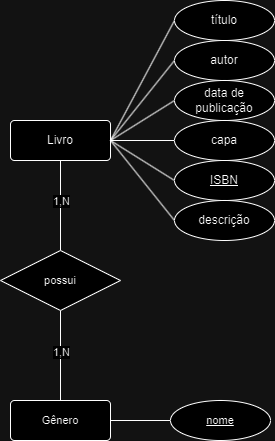

The diagram above was exported from draw.io. Its source (the exported page's mxGraphModel, read from the mxfile embedded in the PNG):
<mxGraphModel dx="1259" dy="686" grid="1" gridSize="10" guides="1" tooltips="1" connect="1" arrows="1" fold="1" page="1" pageScale="1" pageWidth="827" pageHeight="1169" math="0" shadow="0">
  <root>
    <mxCell id="0" />
    <mxCell id="1" parent="0" />
    <mxCell id="3HnmPmNSjK6WqQdK4h8K-1" style="edgeStyle=none;shape=connector;rounded=0;orthogonalLoop=1;jettySize=auto;html=1;exitX=1;exitY=0.5;exitDx=0;exitDy=0;entryX=0;entryY=0.5;entryDx=0;entryDy=0;strokeColor=default;align=center;verticalAlign=middle;fontFamily=Helvetica;fontSize=11;fontColor=default;labelBackgroundColor=default;endArrow=none;endFill=0;" parent="1" source="cgqMEFselCZ3bz55RrJj-1" target="cgqMEFselCZ3bz55RrJj-6" edge="1">
      <mxGeometry relative="1" as="geometry" />
    </mxCell>
    <mxCell id="a92ZbzKNsax6wsC_TVqP-2" style="edgeStyle=none;shape=connector;rounded=0;orthogonalLoop=1;jettySize=auto;html=1;exitX=0.5;exitY=1;exitDx=0;exitDy=0;strokeColor=default;align=center;verticalAlign=middle;fontFamily=Helvetica;fontSize=11;fontColor=default;labelBackgroundColor=default;endArrow=none;endFill=0;" parent="1" source="cgqMEFselCZ3bz55RrJj-1" target="ASfJlbX6ukkWAs34MCtf-5" edge="1">
      <mxGeometry relative="1" as="geometry" />
    </mxCell>
    <mxCell id="a92ZbzKNsax6wsC_TVqP-4" value="1,N" style="edgeLabel;html=1;align=center;verticalAlign=middle;resizable=0;points=[];fontFamily=Helvetica;fontSize=11;fontColor=default;labelBackgroundColor=default;" parent="a92ZbzKNsax6wsC_TVqP-2" connectable="0" vertex="1">
      <mxGeometry x="-0.649" y="-1" relative="1" as="geometry">
        <mxPoint x="1" y="24" as="offset" />
      </mxGeometry>
    </mxCell>
    <mxCell id="cgqMEFselCZ3bz55RrJj-1" value="Livro" style="rounded=1;arcSize=10;whiteSpace=wrap;html=1;align=center;" parent="1" vertex="1">
      <mxGeometry x="150" y="320" width="100" height="40" as="geometry" />
    </mxCell>
    <mxCell id="3HnmPmNSjK6WqQdK4h8K-2" style="edgeStyle=none;shape=connector;rounded=0;orthogonalLoop=1;jettySize=auto;html=1;exitX=0;exitY=0.5;exitDx=0;exitDy=0;entryX=1;entryY=0.5;entryDx=0;entryDy=0;strokeColor=default;align=center;verticalAlign=middle;fontFamily=Helvetica;fontSize=11;fontColor=default;labelBackgroundColor=default;endArrow=none;endFill=0;" parent="1" source="cgqMEFselCZ3bz55RrJj-2" target="cgqMEFselCZ3bz55RrJj-1" edge="1">
      <mxGeometry relative="1" as="geometry" />
    </mxCell>
    <mxCell id="cgqMEFselCZ3bz55RrJj-2" value="autor" style="ellipse;whiteSpace=wrap;html=1;align=center;" parent="1" vertex="1">
      <mxGeometry x="314" y="240" width="100" height="40" as="geometry" />
    </mxCell>
    <mxCell id="3HnmPmNSjK6WqQdK4h8K-3" style="edgeStyle=none;shape=connector;rounded=0;orthogonalLoop=1;jettySize=auto;html=1;exitX=0;exitY=0.5;exitDx=0;exitDy=0;entryX=1;entryY=0.5;entryDx=0;entryDy=0;strokeColor=default;align=center;verticalAlign=middle;fontFamily=Helvetica;fontSize=11;fontColor=default;labelBackgroundColor=default;endArrow=none;endFill=0;" parent="1" source="cgqMEFselCZ3bz55RrJj-3" target="cgqMEFselCZ3bz55RrJj-1" edge="1">
      <mxGeometry relative="1" as="geometry" />
    </mxCell>
    <mxCell id="cgqMEFselCZ3bz55RrJj-3" value="título" style="ellipse;whiteSpace=wrap;html=1;align=center;" parent="1" vertex="1">
      <mxGeometry x="314" y="200" width="100" height="40" as="geometry" />
    </mxCell>
    <mxCell id="cgqMEFselCZ3bz55RrJj-6" value="data de publicação" style="ellipse;whiteSpace=wrap;html=1;align=center;" parent="1" vertex="1">
      <mxGeometry x="314" y="280" width="100" height="40" as="geometry" />
    </mxCell>
    <mxCell id="3HnmPmNSjK6WqQdK4h8K-5" style="edgeStyle=none;shape=connector;rounded=0;orthogonalLoop=1;jettySize=auto;html=1;exitX=0;exitY=0.5;exitDx=0;exitDy=0;entryX=1;entryY=0.5;entryDx=0;entryDy=0;strokeColor=default;align=center;verticalAlign=middle;fontFamily=Helvetica;fontSize=11;fontColor=default;labelBackgroundColor=default;endArrow=none;endFill=0;" parent="1" source="cgqMEFselCZ3bz55RrJj-7" target="cgqMEFselCZ3bz55RrJj-1" edge="1">
      <mxGeometry relative="1" as="geometry" />
    </mxCell>
    <mxCell id="cgqMEFselCZ3bz55RrJj-7" value="&lt;u&gt;ISBN&lt;/u&gt;" style="ellipse;whiteSpace=wrap;html=1;align=center;" parent="1" vertex="1">
      <mxGeometry x="314" y="360" width="100" height="40" as="geometry" />
    </mxCell>
    <mxCell id="3HnmPmNSjK6WqQdK4h8K-4" value="" style="edgeStyle=none;shape=connector;rounded=0;orthogonalLoop=1;jettySize=auto;html=1;strokeColor=default;align=center;verticalAlign=middle;fontFamily=Helvetica;fontSize=11;fontColor=default;labelBackgroundColor=default;endArrow=none;endFill=0;entryX=1;entryY=0.5;entryDx=0;entryDy=0;exitX=0;exitY=0.5;exitDx=0;exitDy=0;" parent="1" source="cgqMEFselCZ3bz55RrJj-8" target="cgqMEFselCZ3bz55RrJj-1" edge="1">
      <mxGeometry relative="1" as="geometry" />
    </mxCell>
    <mxCell id="cgqMEFselCZ3bz55RrJj-8" value="capa" style="ellipse;whiteSpace=wrap;html=1;align=center;" parent="1" vertex="1">
      <mxGeometry x="314" y="320" width="100" height="40" as="geometry" />
    </mxCell>
    <mxCell id="JPq0s-qMuukTg_AM19Rk-2" style="edgeStyle=none;shape=connector;rounded=0;orthogonalLoop=1;jettySize=auto;html=1;exitX=0;exitY=0.5;exitDx=0;exitDy=0;entryX=1;entryY=0.5;entryDx=0;entryDy=0;strokeColor=default;align=center;verticalAlign=middle;fontFamily=Helvetica;fontSize=11;fontColor=default;labelBackgroundColor=default;endArrow=none;endFill=0;" parent="1" source="JPq0s-qMuukTg_AM19Rk-1" target="cgqMEFselCZ3bz55RrJj-1" edge="1">
      <mxGeometry relative="1" as="geometry" />
    </mxCell>
    <mxCell id="JPq0s-qMuukTg_AM19Rk-1" value="descrição" style="ellipse;whiteSpace=wrap;html=1;align=center;" parent="1" vertex="1">
      <mxGeometry x="314" y="400" width="100" height="40" as="geometry" />
    </mxCell>
    <mxCell id="ASfJlbX6ukkWAs34MCtf-4" style="edgeStyle=none;shape=connector;rounded=0;orthogonalLoop=1;jettySize=auto;html=1;exitX=1;exitY=0.5;exitDx=0;exitDy=0;strokeColor=default;align=center;verticalAlign=middle;fontFamily=Helvetica;fontSize=11;fontColor=default;labelBackgroundColor=default;endArrow=none;endFill=0;entryX=0;entryY=0.5;entryDx=0;entryDy=0;" parent="1" source="ASfJlbX6ukkWAs34MCtf-2" target="D22hx7wvBnQpzBCsMptc-2" edge="1">
      <mxGeometry relative="1" as="geometry">
        <mxPoint x="314" y="620" as="targetPoint" />
      </mxGeometry>
    </mxCell>
    <mxCell id="ASfJlbX6ukkWAs34MCtf-2" value="Gênero" style="rounded=1;arcSize=10;whiteSpace=wrap;html=1;align=center;fontFamily=Helvetica;fontSize=11;fontColor=default;labelBackgroundColor=default;" parent="1" vertex="1">
      <mxGeometry x="150" y="600" width="100" height="40" as="geometry" />
    </mxCell>
    <mxCell id="a92ZbzKNsax6wsC_TVqP-3" style="edgeStyle=none;shape=connector;rounded=0;orthogonalLoop=1;jettySize=auto;html=1;exitX=0.5;exitY=1;exitDx=0;exitDy=0;strokeColor=default;align=center;verticalAlign=middle;fontFamily=Helvetica;fontSize=11;fontColor=default;labelBackgroundColor=default;endArrow=none;endFill=0;" parent="1" source="ASfJlbX6ukkWAs34MCtf-5" target="ASfJlbX6ukkWAs34MCtf-2" edge="1">
      <mxGeometry relative="1" as="geometry" />
    </mxCell>
    <mxCell id="a92ZbzKNsax6wsC_TVqP-5" value="1,N" style="edgeLabel;html=1;align=center;verticalAlign=middle;resizable=0;points=[];fontFamily=Helvetica;fontSize=11;fontColor=default;labelBackgroundColor=default;" parent="a92ZbzKNsax6wsC_TVqP-3" connectable="0" vertex="1">
      <mxGeometry x="0.6153" y="3" relative="1" as="geometry">
        <mxPoint x="-3" y="-32" as="offset" />
      </mxGeometry>
    </mxCell>
    <mxCell id="ASfJlbX6ukkWAs34MCtf-5" value="possui" style="shape=rhombus;perimeter=rhombusPerimeter;whiteSpace=wrap;html=1;align=center;fontFamily=Helvetica;fontSize=11;fontColor=default;labelBackgroundColor=default;" parent="1" vertex="1">
      <mxGeometry x="140" y="450" width="120" height="60" as="geometry" />
    </mxCell>
    <mxCell id="D22hx7wvBnQpzBCsMptc-2" value="nome" style="ellipse;whiteSpace=wrap;html=1;align=center;fontStyle=4;fontFamily=Helvetica;fontSize=11;fontColor=default;labelBackgroundColor=default;" parent="1" vertex="1">
      <mxGeometry x="310" y="600" width="100" height="40" as="geometry" />
    </mxCell>
  </root>
</mxGraphModel>